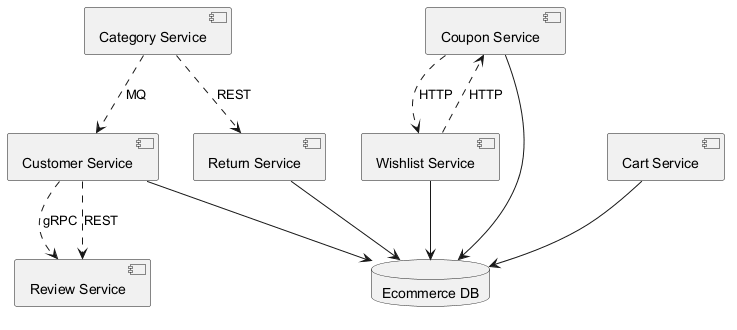

The diagram above was rendered by PlantUML. Its source (embedded in the PNG):
@startuml
skinparam backgroundColor #FFFFFF
skinparam classBackgroundColor #F3E5F5
skinparam classBorderColor #6A1B9A
component "Customer Service" as C_CustomerService
component "Return Service" as C_ReturnService
component "Coupon Service" as C_CouponService
component "Cart Service" as C_CartService
component "Review Service" as C_ReviewService
component "Wishlist Service" as C_WishlistService
component "Category Service" as C_CategoryService
database "Ecommerce DB" as DB_ecommerce
C_CustomerService --> DB_ecommerce
C_ReturnService --> DB_ecommerce
C_CouponService --> DB_ecommerce
C_CartService --> DB_ecommerce
C_WishlistService --> DB_ecommerce
C_CategoryService ..> C_ReturnService : REST
C_CategoryService ..> C_CustomerService : MQ
C_CouponService ..> C_WishlistService : HTTP
C_CustomerService ..> C_ReviewService : gRPC
C_WishlistService ..> C_CouponService : HTTP
C_CustomerService ..> C_ReviewService : REST
@enduml